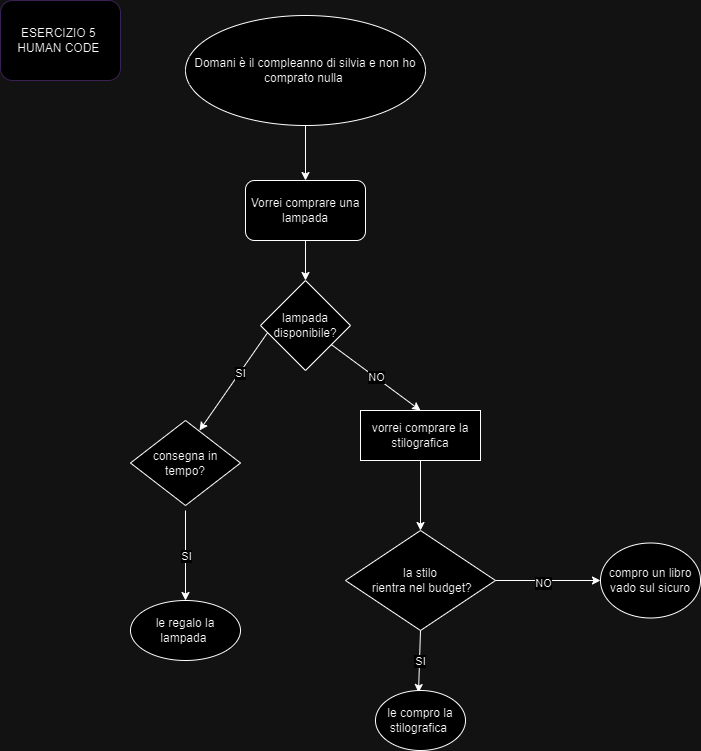

The diagram above was exported from draw.io. Its source (the exported page's mxGraphModel, read from the mxfile embedded in the PNG):
<mxGraphModel dx="1050" dy="653" grid="1" gridSize="10" guides="1" tooltips="1" connect="1" arrows="1" fold="1" page="1" pageScale="1" pageWidth="827" pageHeight="1169" math="0" shadow="0">
  <root>
    <mxCell id="0" />
    <mxCell id="1" parent="0" />
    <mxCell id="aAM6f0y3E_ZIIiNg9MZg-3" value="ESERCIZIO 5&amp;nbsp;&lt;div&gt;HUMAN CODE&amp;nbsp;&lt;/div&gt;" style="rounded=1;whiteSpace=wrap;html=1;strokeColor=#E5CCFF;" parent="1" vertex="1">
      <mxGeometry x="60" y="90" width="120" height="80" as="geometry" />
    </mxCell>
    <mxCell id="aAM6f0y3E_ZIIiNg9MZg-8" value="" style="endArrow=classic;html=1;rounded=0;exitX=0.5;exitY=1;exitDx=0;exitDy=0;" parent="1" edge="1" source="aAM6f0y3E_ZIIiNg9MZg-85">
      <mxGeometry width="50" height="50" relative="1" as="geometry">
        <mxPoint x="360" y="230" as="sourcePoint" />
        <mxPoint x="365" y="270" as="targetPoint" />
      </mxGeometry>
    </mxCell>
    <mxCell id="aAM6f0y3E_ZIIiNg9MZg-9" value="Vorrei comprare una lampada" style="rounded=1;whiteSpace=wrap;html=1;strokeColor=default;" parent="1" vertex="1">
      <mxGeometry x="305" y="270" width="120" height="60" as="geometry" />
    </mxCell>
    <mxCell id="aAM6f0y3E_ZIIiNg9MZg-15" value="" style="endArrow=classic;html=1;rounded=0;exitX=0;exitY=0.5;exitDx=0;exitDy=0;entryX=1;entryY=0.5;entryDx=0;entryDy=0;" parent="1" edge="1">
      <mxGeometry relative="1" as="geometry">
        <mxPoint x="339" y="405" as="sourcePoint" />
        <mxPoint x="259" y="520" as="targetPoint" />
      </mxGeometry>
    </mxCell>
    <mxCell id="aAM6f0y3E_ZIIiNg9MZg-16" value="SI" style="edgeLabel;resizable=0;html=1;;align=center;verticalAlign=middle;" parent="aAM6f0y3E_ZIIiNg9MZg-15" connectable="0" vertex="1">
      <mxGeometry relative="1" as="geometry" />
    </mxCell>
    <mxCell id="aAM6f0y3E_ZIIiNg9MZg-23" value="lampada disponibile?" style="rhombus;whiteSpace=wrap;html=1;" parent="1" vertex="1">
      <mxGeometry x="320" y="370" width="90" height="90" as="geometry" />
    </mxCell>
    <mxCell id="aAM6f0y3E_ZIIiNg9MZg-25" value="consegna in tempo?" style="rhombus;whiteSpace=wrap;html=1;" parent="1" vertex="1">
      <mxGeometry x="190" y="510" width="110" height="85" as="geometry" />
    </mxCell>
    <mxCell id="aAM6f0y3E_ZIIiNg9MZg-35" value="la stilo&lt;div&gt;&amp;nbsp;rientra nel budget?&lt;/div&gt;" style="rhombus;whiteSpace=wrap;html=1;strokeColor=default;" parent="1" vertex="1">
      <mxGeometry x="405" y="620" width="150" height="100" as="geometry" />
    </mxCell>
    <mxCell id="aAM6f0y3E_ZIIiNg9MZg-40" value="" style="endArrow=classic;html=1;rounded=0;entryX=0.5;entryY=0;entryDx=0;entryDy=0;exitX=0.5;exitY=1;exitDx=0;exitDy=0;" parent="1" source="aAM6f0y3E_ZIIiNg9MZg-80" target="aAM6f0y3E_ZIIiNg9MZg-35" edge="1">
      <mxGeometry relative="1" as="geometry">
        <mxPoint x="480" y="560" as="sourcePoint" />
        <mxPoint x="280" y="490" as="targetPoint" />
        <Array as="points" />
      </mxGeometry>
    </mxCell>
    <mxCell id="aAM6f0y3E_ZIIiNg9MZg-53" value="" style="endArrow=classic;html=1;rounded=0;exitX=1;exitY=0.5;exitDx=0;exitDy=0;" parent="1" source="aAM6f0y3E_ZIIiNg9MZg-35" edge="1" target="aAM6f0y3E_ZIIiNg9MZg-94">
      <mxGeometry relative="1" as="geometry">
        <mxPoint x="300" y="560" as="sourcePoint" />
        <mxPoint x="370" y="540" as="targetPoint" />
      </mxGeometry>
    </mxCell>
    <mxCell id="aAM6f0y3E_ZIIiNg9MZg-97" value="NO" style="edgeLabel;html=1;align=center;verticalAlign=middle;resizable=0;points=[];" parent="aAM6f0y3E_ZIIiNg9MZg-53" vertex="1" connectable="0">
      <mxGeometry x="-0.1095" y="-2" relative="1" as="geometry">
        <mxPoint as="offset" />
      </mxGeometry>
    </mxCell>
    <mxCell id="aAM6f0y3E_ZIIiNg9MZg-67" value="SI" style="endArrow=classic;html=1;rounded=0;exitX=0.5;exitY=1;exitDx=0;exitDy=0;" parent="1" source="aAM6f0y3E_ZIIiNg9MZg-35" edge="1">
      <mxGeometry relative="1" as="geometry">
        <mxPoint x="480" y="720" as="sourcePoint" />
        <mxPoint x="478" y="782" as="targetPoint" />
      </mxGeometry>
    </mxCell>
    <mxCell id="aAM6f0y3E_ZIIiNg9MZg-68" value="SI" style="edgeLabel;resizable=0;html=1;;align=center;verticalAlign=middle;" parent="aAM6f0y3E_ZIIiNg9MZg-67" connectable="0" vertex="1">
      <mxGeometry relative="1" as="geometry" />
    </mxCell>
    <mxCell id="aAM6f0y3E_ZIIiNg9MZg-80" value="vorrei comprare la stilografica" style="rounded=0;whiteSpace=wrap;html=1;" parent="1" vertex="1">
      <mxGeometry x="420" y="500" width="120" height="50" as="geometry" />
    </mxCell>
    <mxCell id="aAM6f0y3E_ZIIiNg9MZg-85" value="Domani è il compleanno di silvia e non ho comprato nulla&amp;nbsp;" style="ellipse;whiteSpace=wrap;html=1;" parent="1" vertex="1">
      <mxGeometry x="245" y="105" width="240" height="110" as="geometry" />
    </mxCell>
    <mxCell id="aAM6f0y3E_ZIIiNg9MZg-91" value="le regalo la lampada&amp;nbsp;" style="ellipse;whiteSpace=wrap;html=1;" parent="1" vertex="1">
      <mxGeometry x="190" y="690" width="110" height="60" as="geometry" />
    </mxCell>
    <mxCell id="aAM6f0y3E_ZIIiNg9MZg-92" value="le compro la stilografica&amp;nbsp;" style="ellipse;whiteSpace=wrap;html=1;" parent="1" vertex="1">
      <mxGeometry x="435" y="780" width="90" height="60" as="geometry" />
    </mxCell>
    <mxCell id="aAM6f0y3E_ZIIiNg9MZg-94" value="compro un libro&lt;div&gt;vado sul sicuro&lt;/div&gt;" style="ellipse;whiteSpace=wrap;html=1;" parent="1" vertex="1">
      <mxGeometry x="660" y="632.5" width="100" height="75" as="geometry" />
    </mxCell>
    <mxCell id="SZD85-98v_K2C5p_ZlW1-1" value="" style="endArrow=classic;html=1;rounded=0;" edge="1" parent="1" source="aAM6f0y3E_ZIIiNg9MZg-23">
      <mxGeometry relative="1" as="geometry">
        <mxPoint x="400" y="420" as="sourcePoint" />
        <mxPoint x="480" y="500" as="targetPoint" />
      </mxGeometry>
    </mxCell>
    <mxCell id="SZD85-98v_K2C5p_ZlW1-2" value="NO" style="edgeLabel;resizable=0;html=1;;align=center;verticalAlign=middle;" connectable="0" vertex="1" parent="SZD85-98v_K2C5p_ZlW1-1">
      <mxGeometry relative="1" as="geometry" />
    </mxCell>
    <mxCell id="SZD85-98v_K2C5p_ZlW1-11" value="" style="endArrow=classic;html=1;rounded=0;exitX=0.5;exitY=1;exitDx=0;exitDy=0;entryX=0.5;entryY=0;entryDx=0;entryDy=0;" edge="1" parent="1" source="aAM6f0y3E_ZIIiNg9MZg-9" target="aAM6f0y3E_ZIIiNg9MZg-23">
      <mxGeometry width="50" height="50" relative="1" as="geometry">
        <mxPoint x="420" y="420" as="sourcePoint" />
        <mxPoint x="430" y="310" as="targetPoint" />
      </mxGeometry>
    </mxCell>
    <mxCell id="SZD85-98v_K2C5p_ZlW1-15" value="" style="endArrow=classic;html=1;rounded=0;entryX=0.5;entryY=0;entryDx=0;entryDy=0;" edge="1" parent="1" target="aAM6f0y3E_ZIIiNg9MZg-91">
      <mxGeometry relative="1" as="geometry">
        <mxPoint x="245" y="600" as="sourcePoint" />
        <mxPoint x="305" y="640" as="targetPoint" />
      </mxGeometry>
    </mxCell>
    <mxCell id="SZD85-98v_K2C5p_ZlW1-16" value="SI" style="edgeLabel;resizable=0;html=1;;align=center;verticalAlign=middle;" connectable="0" vertex="1" parent="SZD85-98v_K2C5p_ZlW1-15">
      <mxGeometry relative="1" as="geometry" />
    </mxCell>
  </root>
</mxGraphModel>